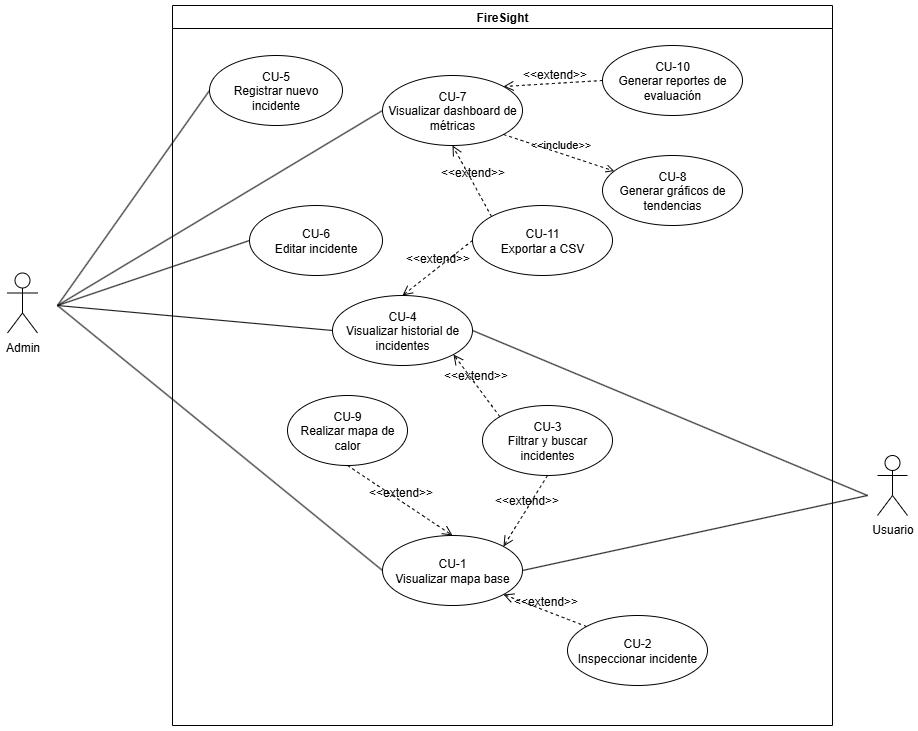

The diagram above was exported from draw.io. Its source (the exported page's mxGraphModel, read from the mxfile embedded in the PNG):
<mxGraphModel dx="4960" dy="1435" grid="1" gridSize="10" guides="1" tooltips="1" connect="1" arrows="1" fold="1" page="1" pageScale="1" pageWidth="827" pageHeight="1169" math="0" shadow="0">
  <root>
    <mxCell id="0" />
    <mxCell id="1" parent="0" />
    <mxCell id="2" value="Admin" style="shape=umlActor;verticalLabelPosition=bottom;verticalAlign=top;html=1;outlineConnect=0;" vertex="1" parent="1">
      <mxGeometry x="2730" y="2177.5" width="30" height="60" as="geometry" />
    </mxCell>
    <mxCell id="3" value="FireSight" style="swimlane;whiteSpace=wrap;html=1;" vertex="1" parent="1">
      <mxGeometry x="2895" y="1910" width="660" height="720" as="geometry">
        <mxRectangle x="280" y="120" width="90" height="30" as="alternateBounds" />
      </mxGeometry>
    </mxCell>
    <mxCell id="4" value="CU-1&lt;div&gt;Visualizar mapa base&lt;/div&gt;" style="ellipse;whiteSpace=wrap;html=1;" vertex="1" parent="3">
      <mxGeometry x="210" y="530" width="140" height="70" as="geometry" />
    </mxCell>
    <mxCell id="5" value="CU-7&lt;div&gt;Visualizar dashboard de métricas&lt;/div&gt;" style="ellipse;whiteSpace=wrap;html=1;" vertex="1" parent="3">
      <mxGeometry x="210" y="70" width="140" height="70" as="geometry" />
    </mxCell>
    <mxCell id="6" value="CU-4&lt;div&gt;Visualizar historial de incidentes&lt;/div&gt;" style="ellipse;whiteSpace=wrap;html=1;" vertex="1" parent="3">
      <mxGeometry x="160" y="290" width="140" height="70" as="geometry" />
    </mxCell>
    <mxCell id="7" value="CU-2&lt;div&gt;Inspeccionar incidente&lt;/div&gt;" style="ellipse;whiteSpace=wrap;html=1;" vertex="1" parent="3">
      <mxGeometry x="395" y="610" width="140" height="70" as="geometry" />
    </mxCell>
    <mxCell id="8" value="CU-3&lt;div&gt;Filtrar y buscar incidentes&lt;/div&gt;" style="ellipse;whiteSpace=wrap;html=1;" vertex="1" parent="3">
      <mxGeometry x="310" y="400" width="130" height="70" as="geometry" />
    </mxCell>
    <mxCell id="9" value="CU-5&lt;div&gt;Registrar nuevo incidente&lt;/div&gt;" style="ellipse;whiteSpace=wrap;html=1;" vertex="1" parent="3">
      <mxGeometry x="37" y="50" width="133" height="70" as="geometry" />
    </mxCell>
    <mxCell id="10" value="CU-6&lt;div&gt;Editar incidente&lt;/div&gt;" style="ellipse;whiteSpace=wrap;html=1;" vertex="1" parent="3">
      <mxGeometry x="77" y="200" width="133" height="70" as="geometry" />
    </mxCell>
    <mxCell id="11" value="CU-8&lt;div&gt;Generar gráficos de tendencias&lt;/div&gt;" style="ellipse;whiteSpace=wrap;html=1;" vertex="1" parent="3">
      <mxGeometry x="430" y="150" width="140" height="70" as="geometry" />
    </mxCell>
    <mxCell id="12" value="CU-10&lt;div&gt;Generar reportes de evaluación&lt;/div&gt;" style="ellipse;whiteSpace=wrap;html=1;" vertex="1" parent="3">
      <mxGeometry x="430" y="40" width="140" height="70" as="geometry" />
    </mxCell>
    <mxCell id="13" value="CU-9&lt;div&gt;Realizar mapa de calor&lt;/div&gt;" style="ellipse;whiteSpace=wrap;html=1;" vertex="1" parent="3">
      <mxGeometry x="115" y="390" width="120" height="70" as="geometry" />
    </mxCell>
    <mxCell id="14" value="&amp;lt;&amp;lt;extend&amp;gt;&amp;gt;" style="html=1;verticalAlign=bottom;labelBackgroundColor=none;endArrow=open;endFill=0;dashed=1;rounded=0;fontSize=12;startSize=8;endSize=8;curved=1;exitX=0;exitY=0.5;exitDx=0;exitDy=0;entryX=1;entryY=0;entryDx=0;entryDy=0;" edge="1" parent="3" source="12" target="5">
      <mxGeometry width="160" relative="1" as="geometry">
        <mxPoint x="390.0025253169417" y="180.00126265847086" as="sourcePoint" />
        <mxPoint x="499.5" y="289.75" as="targetPoint" />
      </mxGeometry>
    </mxCell>
    <mxCell id="15" value="&amp;lt;&amp;lt;include&amp;gt;&amp;gt;" style="html=1;verticalAlign=bottom;labelBackgroundColor=none;endArrow=open;endFill=0;dashed=1;rounded=0;exitX=1;exitY=1;exitDx=0;exitDy=0;" edge="1" parent="3" source="5" target="11">
      <mxGeometry width="160" relative="1" as="geometry">
        <mxPoint x="250" y="180" as="sourcePoint" />
        <mxPoint x="280" y="190" as="targetPoint" />
      </mxGeometry>
    </mxCell>
    <mxCell id="16" value="&amp;lt;&amp;lt;extend&amp;gt;&amp;gt;" style="html=1;verticalAlign=bottom;labelBackgroundColor=none;endArrow=open;endFill=0;dashed=1;rounded=0;fontSize=12;startSize=8;endSize=8;curved=1;exitX=0.5;exitY=1;exitDx=0;exitDy=0;entryX=0.5;entryY=0;entryDx=0;entryDy=0;" edge="1" parent="3" source="13" target="4">
      <mxGeometry width="160" relative="1" as="geometry">
        <mxPoint x="440" y="320" as="sourcePoint" />
        <mxPoint x="430" y="395" as="targetPoint" />
      </mxGeometry>
    </mxCell>
    <mxCell id="17" value="CU-11&lt;div&gt;Exportar a CSV&lt;/div&gt;" style="ellipse;whiteSpace=wrap;html=1;" vertex="1" parent="3">
      <mxGeometry x="300" y="200" width="140" height="70" as="geometry" />
    </mxCell>
    <mxCell id="18" value="&amp;lt;&amp;lt;extend&amp;gt;&amp;gt;" style="html=1;verticalAlign=bottom;labelBackgroundColor=none;endArrow=open;endFill=0;dashed=1;rounded=0;fontSize=12;startSize=8;endSize=8;curved=1;exitX=0;exitY=0;exitDx=0;exitDy=0;entryX=0.5;entryY=1;entryDx=0;entryDy=0;" edge="1" parent="3" source="17" target="5">
      <mxGeometry width="160" relative="1" as="geometry">
        <mxPoint x="701" y="210" as="sourcePoint" />
        <mxPoint x="600" y="215" as="targetPoint" />
      </mxGeometry>
    </mxCell>
    <mxCell id="19" value="&amp;lt;&amp;lt;extend&amp;gt;&amp;gt;" style="html=1;verticalAlign=bottom;labelBackgroundColor=none;endArrow=open;endFill=0;dashed=1;rounded=0;fontSize=12;startSize=8;endSize=8;curved=1;exitX=0;exitY=0.5;exitDx=0;exitDy=0;entryX=0.5;entryY=0;entryDx=0;entryDy=0;" edge="1" parent="3" source="17" target="6">
      <mxGeometry width="160" relative="1" as="geometry">
        <mxPoint x="611" y="300" as="sourcePoint" />
        <mxPoint x="510" y="305" as="targetPoint" />
      </mxGeometry>
    </mxCell>
    <mxCell id="20" value="&amp;lt;&amp;lt;extend&amp;gt;&amp;gt;" style="html=1;verticalAlign=bottom;labelBackgroundColor=none;endArrow=open;endFill=0;dashed=1;rounded=0;fontSize=12;startSize=8;endSize=8;curved=1;exitX=0;exitY=0;exitDx=0;exitDy=0;entryX=1;entryY=1;entryDx=0;entryDy=0;" edge="1" parent="3" source="8" target="6">
      <mxGeometry width="160" relative="1" as="geometry">
        <mxPoint x="420" y="340" as="sourcePoint" />
        <mxPoint x="310" y="330" as="targetPoint" />
      </mxGeometry>
    </mxCell>
    <mxCell id="21" value="&amp;lt;&amp;lt;extend&amp;gt;&amp;gt;" style="html=1;verticalAlign=bottom;labelBackgroundColor=none;endArrow=open;endFill=0;dashed=1;rounded=0;fontSize=12;startSize=8;endSize=8;curved=1;exitX=0.5;exitY=1;exitDx=0;exitDy=0;entryX=1;entryY=0;entryDx=0;entryDy=0;" edge="1" parent="3" source="8" target="4">
      <mxGeometry width="160" relative="1" as="geometry">
        <mxPoint x="390" y="460" as="sourcePoint" />
        <mxPoint x="320" y="515" as="targetPoint" />
      </mxGeometry>
    </mxCell>
    <mxCell id="22" value="&amp;lt;&amp;lt;extend&amp;gt;&amp;gt;" style="html=1;verticalAlign=bottom;labelBackgroundColor=none;endArrow=open;endFill=0;dashed=1;rounded=0;fontSize=12;startSize=8;endSize=8;curved=1;exitX=0;exitY=0;exitDx=0;exitDy=0;entryX=1;entryY=1;entryDx=0;entryDy=0;" edge="1" parent="3" source="7" target="4">
      <mxGeometry width="160" relative="1" as="geometry">
        <mxPoint x="520" y="610" as="sourcePoint" />
        <mxPoint x="450" y="665" as="targetPoint" />
      </mxGeometry>
    </mxCell>
    <mxCell id="23" value="Usuario" style="shape=umlActor;verticalLabelPosition=bottom;verticalAlign=top;html=1;outlineConnect=0;" vertex="1" parent="1">
      <mxGeometry x="3600" y="2360" width="30" height="60" as="geometry" />
    </mxCell>
    <mxCell id="24" value="" style="endArrow=none;html=1;rounded=0;entryX=0;entryY=0.5;entryDx=0;entryDy=0;" edge="1" target="9" parent="1">
      <mxGeometry width="50" height="50" relative="1" as="geometry">
        <mxPoint x="2780" y="2210" as="sourcePoint" />
        <mxPoint x="2850" y="2230" as="targetPoint" />
      </mxGeometry>
    </mxCell>
    <mxCell id="25" value="" style="endArrow=none;html=1;rounded=0;entryX=0;entryY=0.5;entryDx=0;entryDy=0;" edge="1" target="10" parent="1">
      <mxGeometry width="50" height="50" relative="1" as="geometry">
        <mxPoint x="2780" y="2210" as="sourcePoint" />
        <mxPoint x="2957" y="2310" as="targetPoint" />
      </mxGeometry>
    </mxCell>
    <mxCell id="26" value="" style="endArrow=none;html=1;rounded=0;entryX=0;entryY=0.5;entryDx=0;entryDy=0;" edge="1" target="5" parent="1">
      <mxGeometry width="50" height="50" relative="1" as="geometry">
        <mxPoint x="2780" y="2210" as="sourcePoint" />
        <mxPoint x="2927" y="2300" as="targetPoint" />
      </mxGeometry>
    </mxCell>
    <mxCell id="27" value="" style="endArrow=none;html=1;rounded=0;entryX=0;entryY=0.5;entryDx=0;entryDy=0;" edge="1" target="4" parent="1">
      <mxGeometry width="50" height="50" relative="1" as="geometry">
        <mxPoint x="2780" y="2210" as="sourcePoint" />
        <mxPoint x="2927" y="2380" as="targetPoint" />
      </mxGeometry>
    </mxCell>
    <mxCell id="28" value="" style="endArrow=none;html=1;rounded=0;entryX=0;entryY=0.5;entryDx=0;entryDy=0;" edge="1" target="6" parent="1">
      <mxGeometry width="50" height="50" relative="1" as="geometry">
        <mxPoint x="2780" y="2210" as="sourcePoint" />
        <mxPoint x="2917" y="2310" as="targetPoint" />
      </mxGeometry>
    </mxCell>
    <mxCell id="29" value="" style="endArrow=none;html=1;rounded=0;entryX=1;entryY=0.5;entryDx=0;entryDy=0;" edge="1" target="4" parent="1">
      <mxGeometry width="50" height="50" relative="1" as="geometry">
        <mxPoint x="3590" y="2400" as="sourcePoint" />
        <mxPoint x="3737" y="2210" as="targetPoint" />
      </mxGeometry>
    </mxCell>
    <mxCell id="30" value="" style="endArrow=none;html=1;rounded=0;entryX=1;entryY=0.5;entryDx=0;entryDy=0;" edge="1" target="6" parent="1">
      <mxGeometry width="50" height="50" relative="1" as="geometry">
        <mxPoint x="3590" y="2400" as="sourcePoint" />
        <mxPoint x="3737" y="2190" as="targetPoint" />
      </mxGeometry>
    </mxCell>
  </root>
</mxGraphModel>